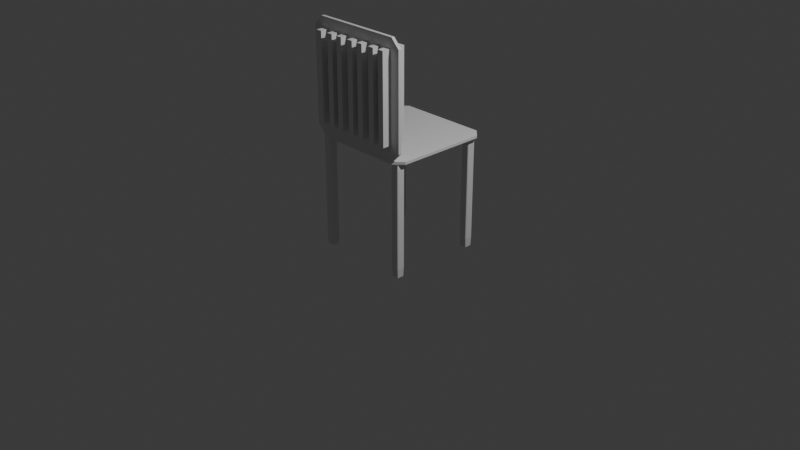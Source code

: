 # Source: ChairDesk.blend  (saved by Blender 4.2.66; exported with 4.5.12 LTS)
import bpy
from mathutils import Matrix  # noqa: F401  (used for matrix-valued properties, if any)

bpy.ops.wm.read_factory_settings(use_empty=True)
scene = bpy.context.scene
scene.name = 'Scene'

# ---- collections
col_collection = bpy.data.collections.new('Collection'); scene.collection.children.link(col_collection)

# ---- materials (node trees are filled in below, after node groups)
mat_material_001 = bpy.data.materials.new('Material.001')
mat_material_001.alpha_threshold = 0.0
mat_material_001.use_transparent_shadow = False
mat_material_001.roughness = 0.5
mat_material_001.line_color = (0.0, 0.0, 0.0, 1.0)
mat_material_004 = bpy.data.materials.new('Material.004')
mat_material_004.alpha_threshold = 0.0
mat_material_004.use_transparent_shadow = False
mat_material_004.roughness = 0.5
mat_material_004.line_color = (0.0, 0.0, 0.0, 1.0)
mat_material_005 = bpy.data.materials.new('Material.005')
mat_material_005.alpha_threshold = 0.0
mat_material_005.use_transparent_shadow = False
mat_material_005.roughness = 0.5
mat_material_005.line_color = (0.0, 0.0, 0.0, 1.0)
mat_material_006 = bpy.data.materials.new('Material.006')
mat_material_006.alpha_threshold = 0.0
mat_material_006.use_transparent_shadow = False
mat_material_006.roughness = 0.5
mat_material_006.line_color = (0.0, 0.0, 0.0, 1.0)

# ---- material node trees
mat_material_001.use_nodes = True; mat_material_001.node_tree.nodes.clear()
_N = mat_material_001.node_tree.nodes; _L = mat_material_001.node_tree.links
n0 = _N.new('ShaderNodeOutputMaterial'); n0.name = 'Material Output'; n0.location = (300, 300)
n1 = _N.new('ShaderNodeBsdfPrincipled'); n1.name = 'Principled BSDF'; n1.location = (10, 300)
n1.inputs[3].default_value = 1.45
_L.new(n1.outputs[0], n0.inputs[0])
n0.is_active_output = True
mat_material_004.use_nodes = True; mat_material_004.node_tree.nodes.clear()
_N = mat_material_004.node_tree.nodes; _L = mat_material_004.node_tree.links
n0 = _N.new('ShaderNodeOutputMaterial'); n0.name = 'Material Output'; n0.location = (300, 300)
n1 = _N.new('ShaderNodeBsdfPrincipled'); n1.name = 'Principled BSDF'; n1.location = (10, 300)
n1.inputs[3].default_value = 1.45
_L.new(n1.outputs[0], n0.inputs[0])
n0.is_active_output = True
mat_material_005.use_nodes = True; mat_material_005.node_tree.nodes.clear()
_N = mat_material_005.node_tree.nodes; _L = mat_material_005.node_tree.links
n0 = _N.new('ShaderNodeOutputMaterial'); n0.name = 'Material Output'; n0.location = (300, 300)
n1 = _N.new('ShaderNodeBsdfPrincipled'); n1.name = 'Principled BSDF'; n1.location = (10, 300)
n1.inputs[3].default_value = 1.45
_L.new(n1.outputs[0], n0.inputs[0])
n0.is_active_output = True
mat_material_006.use_nodes = True; mat_material_006.node_tree.nodes.clear()
_N = mat_material_006.node_tree.nodes; _L = mat_material_006.node_tree.links
n0 = _N.new('ShaderNodeOutputMaterial'); n0.name = 'Material Output'; n0.location = (300, 300)
n1 = _N.new('ShaderNodeBsdfPrincipled'); n1.name = 'Principled BSDF'; n1.location = (10, 300)
n1.inputs[3].default_value = 1.45
_L.new(n1.outputs[0], n0.inputs[0])
n0.is_active_output = True

# ---- world
world_world = bpy.data.worlds.new('World'); scene.world = world_world
world_world.use_nodes = True; world_world.node_tree.nodes.clear()
_N = world_world.node_tree.nodes; _L = world_world.node_tree.links
n0 = _N.new('ShaderNodeOutputWorld'); n0.name = 'World Output'; n0.location = (300, 300)
n1 = _N.new('ShaderNodeBackground'); n1.name = 'Background'; n1.location = (10, 300)
n1.inputs[0].default_value = (0.05088, 0.05088, 0.05088, 1.0)
_L.new(n1.outputs[0], n0.inputs[0])
n0.is_active_output = True
world_world.color = (0.05088, 0.05088, 0.05088)
world_world.sun_shadow_jitter_overblur = 0.0

# ---- cameras
cam_camera = bpy.data.cameras.new('Camera')
cam_camera.clip_end = 100.0
cam_camera.ortho_scale = 7.314

# ---- lights
light_light = bpy.data.lights.new('Light', 'POINT')
light_light.energy = 1000.0
light_light.shadow_soft_size = 0.1

# ---- meshes
me_cube_001 = bpy.data.meshes.new('Cube.001')
me_cube_001.from_pydata([(0.8405, 1.0, 0.8405), (0.8405, 0.8405, 1.0), (1.0, 0.8405, 0.8405), (0.8405, 0.8405, -1.0), (0.8405, 1.0, -0.8405), (1.0, 0.8405, -0.8405), (1.0, -0.8405, 0.8405), (0.8405, -0.8405, 1.0), (0.8405, -1.0, 0.8405), (1.0, -0.8405, -0.8405), (0.8405, -1.0, -0.8405), (0.8405, -0.8405, -1.0), (-0.8405, 1.0, 0.8405), (-1.0, 0.8405, 0.8405), (-0.8405, 0.8405, 1.0), (-1.0, 0.8405, -0.8405), (-0.8405, 1.0, -0.8405), (-0.8405, 0.8405, -1.0), (-1.0, -0.8405, 0.8405), (-0.8405, -1.0, 0.8405), (-0.8405, -0.8405, 1.0), (-0.8405, -0.8405, -1.0), (-0.8405, -1.0, -0.8405), (-1.0, -0.8405, -0.8405)], [], [(17, 3, 11, 21), (23, 18, 13, 15), (10, 8, 19, 22), (1, 14, 20, 7), (5, 2, 6, 9), (0, 1, 2), (3, 4, 5), (6, 7, 8), (9, 10, 11), (12, 13, 14), (15, 16, 17), (18, 19, 20), (21, 22, 23), (17, 21, 23, 15), (3, 17, 16, 4), (2, 5, 4, 0), (22, 19, 18, 23), (8, 10, 9, 6), (12, 16, 15, 13), (7, 20, 19, 8), (1, 7, 6, 2), (21, 11, 10, 22), (20, 14, 13, 18), (14, 1, 0, 12), (11, 3, 5, 9), (16, 12, 0, 4)])
_uv = me_cube_001.uv_layers.new(name='UVMap')
_uv.uv.foreach_set('vector', [0.1449, 0.5199, 0.3551, 0.5199, 0.3551, 0.7301, 0.1449, 0.7301, 0.3949, 0.01994, 0.6051, 0.01994, 0.6051, 0.2301, 0.3949, 0.2301, 0.3949, 0.7699, 0.6051, 0.7699, 0.6051, 0.9801, 0.3949, 0.9801, 0.6449, 0.5199, 0.8551, 0.5199, 0.8551, 0.7301, 0.6449, 0.7301, 0.3949, 0.5199, 0.6051, 0.5199, 0.6051, 0.7301, 0.3949, 0.7301, 0.6051, 0.4801, 0.625, 0.4801, 0.6051, 0.5, 0.3551, 0.5199, 0.3551, 0.5, 0.375, 0.5199, 0.6051, 0.75, 0.625, 0.7699, 0.6051, 0.7699, 0.375, 0.7301, 0.3551, 0.75, 0.3551, 0.7301, 0.6051, 0.25, 0.6051, 0.2301, 0.625, 0.2301, 0.125, 0.5199, 0.1449, 0.5, 0.1449, 0.5199, 0.6051, 0.01994, 0.6051, 0.0, 0.625, 0.01994, 0.1449, 0.7301, 0.1449, 0.75, 0.125, 0.7301, 0.1449, 0.5199, 0.1449, 0.7301, 0.125, 0.7301, 0.125, 0.5199, 0.3551, 0.5199, 0.1449, 0.5199, 0.1449, 0.5, 0.3551, 0.5, 0.6051, 0.5199, 0.3949, 0.5199, 0.3949, 0.4801, 0.6051, 0.4801, 0.3949, 0.0, 0.6051, 0.0, 0.6051, 0.01994, 0.3949, 0.01994, 0.6051, 0.7699, 0.3949, 0.7699, 0.3949, 0.7301, 0.6051, 0.7301, 0.6051, 0.2699, 0.3949, 0.2699, 0.3949, 0.2301, 0.6051, 0.2301, 0.625, 0.7699, 0.625, 0.9801, 0.6051, 0.9801, 0.6051, 0.7699, 0.6449, 0.5199, 0.6449, 0.7301, 0.6051, 0.7301, 0.6051, 0.5199, 0.1449, 0.7301, 0.3551, 0.7301, 0.3551, 0.75, 0.1449, 0.75, 0.625, 0.01994, 0.625, 0.2301, 0.6051, 0.2301, 0.6051, 0.01994, 0.625, 0.2699, 0.625, 0.4801, 0.6051, 0.4801, 0.6051, 0.2699, 0.3551, 0.7301, 0.3551, 0.5199, 0.3949, 0.5199, 0.3949, 0.7301, 0.3949, 0.2699, 0.6051, 0.2699, 0.6051, 0.4801, 0.3949, 0.4801])
me_cube_001.materials.append(mat_material_001)
me_cube_001.use_mirror_vertex_groups = False
me_cube_001.update()
me_cube_004 = bpy.data.meshes.new('Cube.004')
me_cube_004.from_pydata([(-0.8405, -0.8405, -1.0), (-0.8405, -1.0, -0.8405), (-1.0, -0.8405, -0.8405), (-0.8405, -1.0, 0.8405), (-0.8405, -0.8405, 1.0), (-1.0, -0.8405, 0.8405), (-0.8405, 0.8405, -1.0), (-1.0, 0.8405, -0.8405), (-0.8405, 1.0, -0.8405), (-0.8405, 0.8405, 1.0), (-0.8405, 1.0, 0.8405), (-1.0, 0.8405, 0.8405), (0.8405, -0.8405, -1.0), (1.0, -0.8405, -0.8405), (0.8405, -1.0, -0.8405), (0.8405, -0.8405, 1.0), (0.8405, -1.0, 0.8405), (1.0, -0.8405, 0.8405), (0.8405, 0.8405, -1.0), (0.8405, 1.0, -0.8405), (1.0, 0.8405, -0.8405), (0.8405, 0.8405, 1.0), (1.0, 0.8405, 0.8405), (0.8405, 1.0, 0.8405)], [], [(14, 16, 3, 1), (20, 22, 17, 13), (21, 9, 4, 15), (2, 5, 11, 7), (8, 10, 23, 19), (0, 1, 2), (3, 4, 5), (6, 7, 8), (9, 10, 11), (12, 13, 14), (15, 16, 17), (18, 19, 20), (21, 22, 23), (6, 0, 2, 7), (1, 3, 5, 2), (4, 9, 11, 5), (10, 8, 7, 11), (18, 6, 8, 19), (9, 21, 23, 10), (22, 20, 19, 23), (12, 18, 20, 13), (21, 15, 17, 22), (16, 14, 13, 17), (0, 12, 14, 1), (15, 4, 3, 16), (6, 18, 12, 0)])
_uv = me_cube_004.uv_layers.new(name='UVMap')
_uv.uv.foreach_set('vector', [0.3949, 0.7699, 0.6051, 0.7699, 0.6051, 0.9801, 0.3949, 0.9801, 0.3949, 0.5199, 0.6051, 0.5199, 0.6051, 0.7301, 0.3949, 0.7301, 0.6449, 0.5199, 0.8551, 0.5199, 0.8551, 0.7301, 0.6449, 0.7301, 0.3949, 0.01994, 0.6051, 0.01994, 0.6051, 0.2301, 0.3949, 0.2301, 0.3949, 0.2699, 0.6051, 0.2699, 0.6051, 0.4801, 0.3949, 0.4801, 0.1449, 0.7301, 0.1449, 0.75, 0.125, 0.7301, 0.6051, 0.0, 0.625, 0.01994, 0.6051, 0.01994, 0.1449, 0.5199, 0.125, 0.5199, 0.1449, 0.5, 0.625, 0.2301, 0.6051, 0.25, 0.6051, 0.2301, 0.3551, 0.7301, 0.375, 0.7301, 0.3551, 0.75, 0.625, 0.7699, 0.6051, 0.7699, 0.6051, 0.75, 0.3551, 0.5199, 0.3551, 0.5, 0.375, 0.5199, 0.625, 0.4801, 0.6051, 0.5, 0.6051, 0.4801, 0.1449, 0.5199, 0.1449, 0.7301, 0.125, 0.7301, 0.125, 0.5199, 0.3949, 0.0, 0.6051, 0.0, 0.6051, 0.01994, 0.3949, 0.01994, 0.625, 0.01994, 0.625, 0.2301, 0.6051, 0.2301, 0.6051, 0.01994, 0.6051, 0.2699, 0.3949, 0.2699, 0.3949, 0.2301, 0.6051, 0.2301, 0.3551, 0.5199, 0.1449, 0.5199, 0.1449, 0.5, 0.3551, 0.5, 0.625, 0.2699, 0.625, 0.4801, 0.6051, 0.4801, 0.6051, 0.2699, 0.6051, 0.5199, 0.3949, 0.5199, 0.3949, 0.4801, 0.6051, 0.4801, 0.3551, 0.7301, 0.3551, 0.5199, 0.3949, 0.5199, 0.3949, 0.7301, 0.6449, 0.5199, 0.6449, 0.7301, 0.6051, 0.7301, 0.6051, 0.5199, 0.6051, 0.7699, 0.3949, 0.7699, 0.3949, 0.7301, 0.6051, 0.7301, 0.1449, 0.7301, 0.3551, 0.7301, 0.3551, 0.75, 0.1449, 0.75, 0.625, 0.7699, 0.625, 0.9801, 0.6051, 0.9801, 0.6051, 0.7699, 0.1449, 0.5199, 0.3551, 0.5199, 0.3551, 0.7301, 0.1449, 0.7301])
me_cube_004.update()
me_cube_005 = bpy.data.meshes.new('Cube.005')
me_cube_005.from_pydata([(-0.8405, -0.8405, -1.0), (-0.8405, -1.0, -0.8405), (-1.0, -0.8405, -0.8405), (-0.8405, -1.0, 0.8405), (-0.8405, -0.8405, 1.0), (-1.0, -0.8405, 0.8405), (-0.8405, 0.8405, -1.0), (-1.0, 0.8405, -0.8405), (-0.8405, 1.0, -0.8405), (-0.8405, 0.8405, 1.0), (-0.8405, 1.0, 0.8405), (-1.0, 0.8405, 0.8405), (0.8405, -0.8405, -1.0), (1.0, -0.8405, -0.8405), (0.8405, -1.0, -0.8405), (0.8405, -0.8405, 1.0), (0.8405, -1.0, 0.8405), (1.0, -0.8405, 0.8405), (0.8405, 0.8405, -1.0), (0.8405, 1.0, -0.8405), (1.0, 0.8405, -0.8405), (0.8405, 0.8405, 1.0), (1.0, 0.8405, 0.8405), (0.8405, 1.0, 0.8405), (0.8188, -1.0, -0.7341), (0.8188, -1.0, 0.8193), (0.7049, -1.0, 0.8193), (0.7049, -1.0, -0.7341), (0.7049, 1.0, 0.8193), (0.8188, 1.0, 0.8193), (0.7049, 1.0, -0.7341), (0.8188, 1.0, -0.7341), (-0.6589, -1.0, -0.7341), (-0.7728, -1.0, -0.7341), (-0.6589, -1.0, 0.8193), (-0.7728, -1.0, 0.8193), (-0.7728, 1.0, 0.8193), (-0.6589, 1.0, 0.8193), (-0.7728, 1.0, -0.7341), (-0.6589, 1.0, -0.7341), (-0.3941, -1.0, 0.8193), (-0.508, -1.0, 0.8193), (-0.508, -1.0, -0.7341), (-0.3941, -1.0, -0.7341), (-0.508, 1.0, 0.8193), (-0.3941, 1.0, 0.8193), (-0.508, 1.0, -0.7341), (-0.3941, 1.0, -0.7341), (-0.1682, -1.0, 0.8193), (-0.2821, -1.0, 0.8193), (-0.2821, -1.0, -0.7341), (-0.1682, -1.0, -0.7341), (-0.1682, 1.0, -0.7341), (-0.2821, 1.0, -0.7341), (-0.2821, 1.0, 0.8193), (-0.1682, 1.0, 0.8193), (0.09651, -1.0, 0.8193), (-0.01739, -1.0, 0.8193), (-0.01739, -1.0, -0.7341), (0.09651, -1.0, -0.7341), (0.09651, 1.0, -0.7341), (-0.01739, 1.0, -0.7341), (-0.01739, 1.0, 0.8193), (0.09651, 1.0, 0.8193), (0.3279, -1.0, 0.8193), (0.2141, -1.0, 0.8193), (0.2141, -1.0, -0.7341), (0.3279, -1.0, -0.7341), (0.3279, 1.0, -0.7341), (0.2141, 1.0, -0.7341), (0.2141, 1.0, 0.8193), (0.3279, 1.0, 0.8193), (0.5927, -1.0, 0.8193), (0.4788, -1.0, 0.8193), (0.4788, -1.0, -0.7341), (0.5927, -1.0, -0.7341), (0.5927, 1.0, -0.7341), (0.4788, 1.0, -0.7341), (0.4788, 1.0, 0.8193), (0.5927, 1.0, 0.8193)], [], [(24, 14, 16, 25), (26, 25, 16, 3, 35, 34, 41, 40, 49, 48, 57, 56, 65, 64, 67, 66, 59, 58, 51, 50, 43, 42, 32, 33, 1, 14, 24, 27, 75, 74, 73, 72), (75, 27, 26, 72), (56, 59, 66, 65), (48, 51, 58, 57), (40, 43, 50, 49), (34, 32, 42, 41), (3, 1, 33, 35), (20, 22, 17, 13), (21, 9, 4, 15), (2, 5, 11, 7), (23, 19, 31, 29), (30, 31, 19, 8, 38, 39, 46, 47, 53, 52, 61, 60, 69, 68, 71, 70, 63, 62, 55, 54, 45, 44, 37, 36, 10, 23, 29, 28, 79, 78, 77, 76), (28, 30, 76, 79), (69, 60, 63, 70), (61, 52, 55, 62), (53, 47, 45, 54), (46, 39, 37, 44), (38, 8, 10, 36), (0, 1, 2), (3, 4, 5), (6, 7, 8), (9, 10, 11), (12, 13, 14), (15, 16, 17), (18, 19, 20), (21, 22, 23), (6, 0, 2, 7), (1, 3, 5, 2), (4, 9, 11, 5), (10, 8, 7, 11), (18, 6, 8, 19), (9, 21, 23, 10), (22, 20, 19, 23), (12, 18, 20, 13), (21, 15, 17, 22), (16, 14, 13, 17), (0, 12, 14, 1), (15, 4, 3, 16), (6, 18, 12, 0), (28, 26, 27, 30), (31, 24, 25, 29), (30, 27, 24, 31), (25, 26, 28, 29), (36, 35, 33, 38), (34, 37, 39, 32), (38, 33, 32, 39), (34, 35, 36, 37), (44, 41, 42, 46), (40, 45, 47, 43), (46, 42, 43, 47), (40, 41, 44, 45), (54, 49, 50, 53), (48, 55, 52, 51), (53, 50, 51, 52), (48, 49, 54, 55), (62, 57, 58, 61), (56, 63, 60, 59), (61, 58, 59, 60), (56, 57, 62, 63), (70, 65, 66, 69), (64, 71, 68, 67), (69, 66, 67, 68), (64, 65, 70, 71), (78, 73, 74, 77), (76, 75, 72, 79), (77, 74, 75, 76), (72, 73, 78, 79)])
_uv = me_cube_005.uv_layers.new(name='UVMap')
_uv.uv.foreach_set('vector', [0.4082, 0.7727, 0.3949, 0.7699, 0.6051, 0.7699, 0.6024, 0.7727, 0.6024, 0.7869, 0.6024, 0.7727, 0.6051, 0.7699, 0.6051, 0.9801, 0.6024, 0.9716, 0.6024, 0.9574, 0.6024, 0.9385, 0.6024, 0.9243, 0.6024, 0.9103, 0.6024, 0.896, 0.6024, 0.8772, 0.6024, 0.8629, 0.6024, 0.8482, 0.6024, 0.834, 0.4082, 0.834, 0.4082, 0.8482, 0.4082, 0.8629, 0.4082, 0.8772, 0.4082, 0.896, 0.4082, 0.9103, 0.4082, 0.9243, 0.4082, 0.9385, 0.4082, 0.9574, 0.4082, 0.9716, 0.3949, 0.9801, 0.3949, 0.7699, 0.4082, 0.7727, 0.4082, 0.7869, 0.4082, 0.8009, 0.4082, 0.8152, 0.6024, 0.8152, 0.6024, 0.8009, 0.4082, 0.8009, 0.4082, 0.7869, 0.6024, 0.7869, 0.6024, 0.8009, 0.6024, 0.8629, 0.4082, 0.8629, 0.4082, 0.8482, 0.6024, 0.8482, 0.6024, 0.896, 0.4082, 0.896, 0.4082, 0.8772, 0.6024, 0.8772, 0.6024, 0.9243, 0.4082, 0.9243, 0.4082, 0.9103, 0.6024, 0.9103, 0.6024, 0.9574, 0.4082, 0.9574, 0.4082, 0.9385, 0.6024, 0.9385, 0.6051, 0.9801, 0.3949, 0.9801, 0.4082, 0.9716, 0.6024, 0.9716, 0.3949, 0.5199, 0.6051, 0.5199, 0.6051, 0.7301, 0.3949, 0.7301, 0.6449, 0.5199, 0.8551, 0.5199, 0.8551, 0.7301, 0.6449, 0.7301, 0.3949, 0.01994, 0.6051, 0.01994, 0.6051, 0.2301, 0.3949, 0.2301, 0.6051, 0.4801, 0.3949, 0.4801, 0.4082, 0.4773, 0.6024, 0.4773, 0.4082, 0.4631, 0.4082, 0.4773, 0.3949, 0.4801, 0.3949, 0.2699, 0.4082, 0.2784, 0.4082, 0.2926, 0.4082, 0.3115, 0.4082, 0.3257, 0.4082, 0.3397, 0.4082, 0.354, 0.4082, 0.3728, 0.4082, 0.3871, 0.4082, 0.4018, 0.4082, 0.416, 0.6024, 0.416, 0.6024, 0.4018, 0.6024, 0.3871, 0.6024, 0.3728, 0.6024, 0.354, 0.6024, 0.3397, 0.6024, 0.3257, 0.6024, 0.3115, 0.6024, 0.2926, 0.6024, 0.2784, 0.6051, 0.2699, 0.6051, 0.4801, 0.6024, 0.4773, 0.6024, 0.4631, 0.6024, 0.4491, 0.6024, 0.4348, 0.4082, 0.4348, 0.4082, 0.4491, 0.6024, 0.4631, 0.4082, 0.4631, 0.4082, 0.4491, 0.6024, 0.4491, 0.4082, 0.4018, 0.4082, 0.3871, 0.6024, 0.3871, 0.6024, 0.4018, 0.4082, 0.3728, 0.4082, 0.354, 0.6024, 0.354, 0.6024, 0.3728, 0.4082, 0.3397, 0.4082, 0.3257, 0.6024, 0.3257, 0.6024, 0.3397, 0.4082, 0.3115, 0.4082, 0.2926, 0.6024, 0.2926, 0.6024, 0.3115, 0.4082, 0.2784, 0.3949, 0.2699, 0.6051, 0.2699, 0.6024, 0.2784, 0.1449, 0.7301, 0.1449, 0.75, 0.125, 0.7301, 0.6051, 0.0, 0.625, 0.01994, 0.6051, 0.01994, 0.1449, 0.5199, 0.125, 0.5199, 0.1449, 0.5, 0.625, 0.2301, 0.6051, 0.25, 0.6051, 0.2301, 0.3551, 0.7301, 0.375, 0.7301, 0.3551, 0.75, 0.625, 0.7699, 0.6051, 0.7699, 0.6051, 0.75, 0.3551, 0.5199, 0.3551, 0.5, 0.375, 0.5199, 0.625, 0.4801, 0.6051, 0.5, 0.6051, 0.4801, 0.1449, 0.5199, 0.1449, 0.7301, 0.125, 0.7301, 0.125, 0.5199, 0.3949, 0.0, 0.6051, 0.0, 0.6051, 0.01994, 0.3949, 0.01994, 0.625, 0.01994, 0.625, 0.2301, 0.6051, 0.2301, 0.6051, 0.01994, 0.6051, 0.2699, 0.3949, 0.2699, 0.3949, 0.2301, 0.6051, 0.2301, 0.3551, 0.5199, 0.1449, 0.5199, 0.1449, 0.5, 0.3551, 0.5, 0.625, 0.2699, 0.625, 0.4801, 0.6051, 0.4801, 0.6051, 0.2699, 0.6051, 0.5199, 0.3949, 0.5199, 0.3949, 0.4801, 0.6051, 0.4801, 0.3551, 0.7301, 0.3551, 0.5199, 0.3949, 0.5199, 0.3949, 0.7301, 0.6449, 0.5199, 0.6449, 0.7301, 0.6051, 0.7301, 0.6051, 0.5199, 0.6051, 0.7699, 0.3949, 0.7699, 0.3949, 0.7301, 0.6051, 0.7301, 0.1449, 0.7301, 0.3551, 0.7301, 0.3551, 0.75, 0.1449, 0.75, 0.625, 0.7699, 0.625, 0.9801, 0.6051, 0.9801, 0.6051, 0.7699, 0.1449, 0.5199, 0.3551, 0.5199, 0.3551, 0.7301, 0.1449, 0.7301, 0.625, 0.126, 0.625, 0.08783, 0.375, 0.08783, 0.375, 0.126, 0.375, 0.624, 0.375, 0.6622, 0.625, 0.6622, 0.625, 0.624, 0.125, 0.624, 0.125, 0.6622, 0.375, 0.6622, 0.375, 0.624, 0.625, 0.6622, 0.875, 0.6622, 0.875, 0.624, 0.625, 0.624, 0.625, 0.126, 0.625, 0.08783, 0.375, 0.08783, 0.375, 0.126, 0.625, 0.6622, 0.625, 0.624, 0.375, 0.624, 0.375, 0.6622, 0.125, 0.624, 0.125, 0.6622, 0.375, 0.6622, 0.375, 0.624, 0.625, 0.6622, 0.875, 0.6622, 0.875, 0.624, 0.625, 0.624, 0.625, 0.126, 0.625, 0.08783, 0.375, 0.08783, 0.375, 0.126, 0.625, 0.6622, 0.625, 0.624, 0.375, 0.624, 0.375, 0.6622, 0.125, 0.624, 0.125, 0.6622, 0.375, 0.6622, 0.375, 0.624, 0.625, 0.6622, 0.875, 0.6622, 0.875, 0.624, 0.625, 0.624, 0.625, 0.126, 0.625, 0.08783, 0.375, 0.08783, 0.375, 0.126, 0.625, 0.6622, 0.625, 0.624, 0.375, 0.624, 0.375, 0.6622, 0.125, 0.624, 0.125, 0.6622, 0.375, 0.6622, 0.375, 0.624, 0.625, 0.6622, 0.875, 0.6622, 0.875, 0.624, 0.625, 0.624, 0.625, 0.126, 0.625, 0.08783, 0.375, 0.08783, 0.375, 0.126, 0.625, 0.6622, 0.625, 0.624, 0.375, 0.624, 0.375, 0.6622, 0.125, 0.624, 0.125, 0.6622, 0.375, 0.6622, 0.375, 0.624, 0.625, 0.6622, 0.875, 0.6622, 0.875, 0.624, 0.625, 0.624, 0.625, 0.126, 0.625, 0.08783, 0.375, 0.08783, 0.375, 0.126, 0.625, 0.6622, 0.625, 0.624, 0.375, 0.624, 0.375, 0.6622, 0.125, 0.624, 0.125, 0.6622, 0.375, 0.6622, 0.375, 0.624, 0.625, 0.6622, 0.875, 0.6622, 0.875, 0.624, 0.625, 0.624, 0.625, 0.126, 0.625, 0.08783, 0.375, 0.08783, 0.375, 0.126, 0.375, 0.624, 0.375, 0.6622, 0.625, 0.6622, 0.625, 0.624, 0.125, 0.624, 0.125, 0.6622, 0.375, 0.6622, 0.375, 0.624, 0.625, 0.6622, 0.875, 0.6622, 0.875, 0.624, 0.625, 0.624])
me_cube_005.update()
me_cube_006 = bpy.data.meshes.new('Cube.006')
me_cube_006.from_pydata([(0.8405, 1.0, 0.8405), (0.8405, 0.8405, 1.0), (1.0, 0.8405, 0.8405), (0.8405, 0.8405, -1.0), (0.8405, 1.0, -0.8405), (1.0, 0.8405, -0.8405), (1.0, -0.8405, 0.8405), (0.8405, -0.8405, 1.0), (0.8405, -1.0, 0.8405), (1.0, -0.8405, -0.8405), (0.8405, -1.0, -0.8405), (0.8405, -0.8405, -1.0), (-0.8405, 1.0, 0.8405), (-1.0, 0.8405, 0.8405), (-0.8405, 0.8405, 1.0), (-1.0, 0.8405, -0.8405), (-0.8405, 1.0, -0.8405), (-0.8405, 0.8405, -1.0), (-1.0, -0.8405, 0.8405), (-0.8405, -1.0, 0.8405), (-0.8405, -0.8405, 1.0), (-0.8405, -0.8405, -1.0), (-0.8405, -1.0, -0.8405), (-1.0, -0.8405, -0.8405)], [], [(17, 3, 11, 21), (23, 18, 13, 15), (10, 8, 19, 22), (1, 14, 20, 7), (5, 2, 6, 9), (0, 1, 2), (3, 4, 5), (6, 7, 8), (9, 10, 11), (12, 13, 14), (15, 16, 17), (18, 19, 20), (21, 22, 23), (17, 21, 23, 15), (3, 17, 16, 4), (2, 5, 4, 0), (22, 19, 18, 23), (8, 10, 9, 6), (12, 16, 15, 13), (7, 20, 19, 8), (1, 7, 6, 2), (21, 11, 10, 22), (20, 14, 13, 18), (14, 1, 0, 12), (11, 3, 5, 9), (16, 12, 0, 4)])
_uv = me_cube_006.uv_layers.new(name='UVMap')
_uv.uv.foreach_set('vector', [0.1449, 0.5199, 0.3551, 0.5199, 0.3551, 0.7301, 0.1449, 0.7301, 0.3949, 0.01994, 0.6051, 0.01994, 0.6051, 0.2301, 0.3949, 0.2301, 0.3949, 0.7699, 0.6051, 0.7699, 0.6051, 0.9801, 0.3949, 0.9801, 0.6449, 0.5199, 0.8551, 0.5199, 0.8551, 0.7301, 0.6449, 0.7301, 0.3949, 0.5199, 0.6051, 0.5199, 0.6051, 0.7301, 0.3949, 0.7301, 0.6051, 0.4801, 0.625, 0.4801, 0.6051, 0.5, 0.3551, 0.5199, 0.3551, 0.5, 0.375, 0.5199, 0.6051, 0.75, 0.625, 0.7699, 0.6051, 0.7699, 0.375, 0.7301, 0.3551, 0.75, 0.3551, 0.7301, 0.6051, 0.25, 0.6051, 0.2301, 0.625, 0.2301, 0.125, 0.5199, 0.1449, 0.5, 0.1449, 0.5199, 0.6051, 0.01994, 0.6051, 0.0, 0.625, 0.01994, 0.1449, 0.7301, 0.1449, 0.75, 0.125, 0.7301, 0.1449, 0.5199, 0.1449, 0.7301, 0.125, 0.7301, 0.125, 0.5199, 0.3551, 0.5199, 0.1449, 0.5199, 0.1449, 0.5, 0.3551, 0.5, 0.6051, 0.5199, 0.3949, 0.5199, 0.3949, 0.4801, 0.6051, 0.4801, 0.3949, 0.0, 0.6051, 0.0, 0.6051, 0.01994, 0.3949, 0.01994, 0.6051, 0.7699, 0.3949, 0.7699, 0.3949, 0.7301, 0.6051, 0.7301, 0.6051, 0.2699, 0.3949, 0.2699, 0.3949, 0.2301, 0.6051, 0.2301, 0.625, 0.7699, 0.625, 0.9801, 0.6051, 0.9801, 0.6051, 0.7699, 0.6449, 0.5199, 0.6449, 0.7301, 0.6051, 0.7301, 0.6051, 0.5199, 0.1449, 0.7301, 0.3551, 0.7301, 0.3551, 0.75, 0.1449, 0.75, 0.625, 0.01994, 0.625, 0.2301, 0.6051, 0.2301, 0.6051, 0.01994, 0.625, 0.2699, 0.625, 0.4801, 0.6051, 0.4801, 0.6051, 0.2699, 0.3551, 0.7301, 0.3551, 0.5199, 0.3949, 0.5199, 0.3949, 0.7301, 0.3949, 0.2699, 0.6051, 0.2699, 0.6051, 0.4801, 0.3949, 0.4801])
me_cube_006.materials.append(mat_material_004)
me_cube_006.use_mirror_vertex_groups = False
me_cube_006.update()
me_cube_007 = bpy.data.meshes.new('Cube.007')
me_cube_007.from_pydata([(0.8405, 1.0, 0.8405), (0.8405, 0.8405, 1.0), (1.0, 0.8405, 0.8405), (0.8405, 0.8405, -1.0), (0.8405, 1.0, -0.8405), (1.0, 0.8405, -0.8405), (1.0, -0.8405, 0.8405), (0.8405, -0.8405, 1.0), (0.8405, -1.0, 0.8405), (1.0, -0.8405, -0.8405), (0.8405, -1.0, -0.8405), (0.8405, -0.8405, -1.0), (-0.8405, 1.0, 0.8405), (-1.0, 0.8405, 0.8405), (-0.8405, 0.8405, 1.0), (-1.0, 0.8405, -0.8405), (-0.8405, 1.0, -0.8405), (-0.8405, 0.8405, -1.0), (-1.0, -0.8405, 0.8405), (-0.8405, -1.0, 0.8405), (-0.8405, -0.8405, 1.0), (-0.8405, -0.8405, -1.0), (-0.8405, -1.0, -0.8405), (-1.0, -0.8405, -0.8405)], [], [(17, 3, 11, 21), (23, 18, 13, 15), (10, 8, 19, 22), (1, 14, 20, 7), (5, 2, 6, 9), (0, 1, 2), (3, 4, 5), (6, 7, 8), (9, 10, 11), (12, 13, 14), (15, 16, 17), (18, 19, 20), (21, 22, 23), (17, 21, 23, 15), (3, 17, 16, 4), (2, 5, 4, 0), (22, 19, 18, 23), (8, 10, 9, 6), (12, 16, 15, 13), (7, 20, 19, 8), (1, 7, 6, 2), (21, 11, 10, 22), (20, 14, 13, 18), (14, 1, 0, 12), (11, 3, 5, 9), (16, 12, 0, 4)])
_uv = me_cube_007.uv_layers.new(name='UVMap')
_uv.uv.foreach_set('vector', [0.1449, 0.5199, 0.3551, 0.5199, 0.3551, 0.7301, 0.1449, 0.7301, 0.3949, 0.01994, 0.6051, 0.01994, 0.6051, 0.2301, 0.3949, 0.2301, 0.3949, 0.7699, 0.6051, 0.7699, 0.6051, 0.9801, 0.3949, 0.9801, 0.6449, 0.5199, 0.8551, 0.5199, 0.8551, 0.7301, 0.6449, 0.7301, 0.3949, 0.5199, 0.6051, 0.5199, 0.6051, 0.7301, 0.3949, 0.7301, 0.6051, 0.4801, 0.625, 0.4801, 0.6051, 0.5, 0.3551, 0.5199, 0.3551, 0.5, 0.375, 0.5199, 0.6051, 0.75, 0.625, 0.7699, 0.6051, 0.7699, 0.375, 0.7301, 0.3551, 0.75, 0.3551, 0.7301, 0.6051, 0.25, 0.6051, 0.2301, 0.625, 0.2301, 0.125, 0.5199, 0.1449, 0.5, 0.1449, 0.5199, 0.6051, 0.01994, 0.6051, 0.0, 0.625, 0.01994, 0.1449, 0.7301, 0.1449, 0.75, 0.125, 0.7301, 0.1449, 0.5199, 0.1449, 0.7301, 0.125, 0.7301, 0.125, 0.5199, 0.3551, 0.5199, 0.1449, 0.5199, 0.1449, 0.5, 0.3551, 0.5, 0.6051, 0.5199, 0.3949, 0.5199, 0.3949, 0.4801, 0.6051, 0.4801, 0.3949, 0.0, 0.6051, 0.0, 0.6051, 0.01994, 0.3949, 0.01994, 0.6051, 0.7699, 0.3949, 0.7699, 0.3949, 0.7301, 0.6051, 0.7301, 0.6051, 0.2699, 0.3949, 0.2699, 0.3949, 0.2301, 0.6051, 0.2301, 0.625, 0.7699, 0.625, 0.9801, 0.6051, 0.9801, 0.6051, 0.7699, 0.6449, 0.5199, 0.6449, 0.7301, 0.6051, 0.7301, 0.6051, 0.5199, 0.1449, 0.7301, 0.3551, 0.7301, 0.3551, 0.75, 0.1449, 0.75, 0.625, 0.01994, 0.625, 0.2301, 0.6051, 0.2301, 0.6051, 0.01994, 0.625, 0.2699, 0.625, 0.4801, 0.6051, 0.4801, 0.6051, 0.2699, 0.3551, 0.7301, 0.3551, 0.5199, 0.3949, 0.5199, 0.3949, 0.7301, 0.3949, 0.2699, 0.6051, 0.2699, 0.6051, 0.4801, 0.3949, 0.4801])
me_cube_007.materials.append(mat_material_005)
me_cube_007.use_mirror_vertex_groups = False
me_cube_007.update()
me_cube_008 = bpy.data.meshes.new('Cube.008')
me_cube_008.from_pydata([(0.8405, 1.0, 0.8405), (0.8405, 0.8405, 1.0), (1.0, 0.8405, 0.8405), (0.8405, 0.8405, -1.0), (0.8405, 1.0, -0.8405), (1.0, 0.8405, -0.8405), (1.0, -0.8405, 0.8405), (0.8405, -0.8405, 1.0), (0.8405, -1.0, 0.8405), (1.0, -0.8405, -0.8405), (0.8405, -1.0, -0.8405), (0.8405, -0.8405, -1.0), (-0.8405, 1.0, 0.8405), (-1.0, 0.8405, 0.8405), (-0.8405, 0.8405, 1.0), (-1.0, 0.8405, -0.8405), (-0.8405, 1.0, -0.8405), (-0.8405, 0.8405, -1.0), (-1.0, -0.8405, 0.8405), (-0.8405, -1.0, 0.8405), (-0.8405, -0.8405, 1.0), (-0.8405, -0.8405, -1.0), (-0.8405, -1.0, -0.8405), (-1.0, -0.8405, -0.8405)], [], [(17, 3, 11, 21), (23, 18, 13, 15), (10, 8, 19, 22), (1, 14, 20, 7), (5, 2, 6, 9), (0, 1, 2), (3, 4, 5), (6, 7, 8), (9, 10, 11), (12, 13, 14), (15, 16, 17), (18, 19, 20), (21, 22, 23), (17, 21, 23, 15), (3, 17, 16, 4), (2, 5, 4, 0), (22, 19, 18, 23), (8, 10, 9, 6), (12, 16, 15, 13), (7, 20, 19, 8), (1, 7, 6, 2), (21, 11, 10, 22), (20, 14, 13, 18), (14, 1, 0, 12), (11, 3, 5, 9), (16, 12, 0, 4)])
_uv = me_cube_008.uv_layers.new(name='UVMap')
_uv.uv.foreach_set('vector', [0.1449, 0.5199, 0.3551, 0.5199, 0.3551, 0.7301, 0.1449, 0.7301, 0.3949, 0.01994, 0.6051, 0.01994, 0.6051, 0.2301, 0.3949, 0.2301, 0.3949, 0.7699, 0.6051, 0.7699, 0.6051, 0.9801, 0.3949, 0.9801, 0.6449, 0.5199, 0.8551, 0.5199, 0.8551, 0.7301, 0.6449, 0.7301, 0.3949, 0.5199, 0.6051, 0.5199, 0.6051, 0.7301, 0.3949, 0.7301, 0.6051, 0.4801, 0.625, 0.4801, 0.6051, 0.5, 0.3551, 0.5199, 0.3551, 0.5, 0.375, 0.5199, 0.6051, 0.75, 0.625, 0.7699, 0.6051, 0.7699, 0.375, 0.7301, 0.3551, 0.75, 0.3551, 0.7301, 0.6051, 0.25, 0.6051, 0.2301, 0.625, 0.2301, 0.125, 0.5199, 0.1449, 0.5, 0.1449, 0.5199, 0.6051, 0.01994, 0.6051, 0.0, 0.625, 0.01994, 0.1449, 0.7301, 0.1449, 0.75, 0.125, 0.7301, 0.1449, 0.5199, 0.1449, 0.7301, 0.125, 0.7301, 0.125, 0.5199, 0.3551, 0.5199, 0.1449, 0.5199, 0.1449, 0.5, 0.3551, 0.5, 0.6051, 0.5199, 0.3949, 0.5199, 0.3949, 0.4801, 0.6051, 0.4801, 0.3949, 0.0, 0.6051, 0.0, 0.6051, 0.01994, 0.3949, 0.01994, 0.6051, 0.7699, 0.3949, 0.7699, 0.3949, 0.7301, 0.6051, 0.7301, 0.6051, 0.2699, 0.3949, 0.2699, 0.3949, 0.2301, 0.6051, 0.2301, 0.625, 0.7699, 0.625, 0.9801, 0.6051, 0.9801, 0.6051, 0.7699, 0.6449, 0.5199, 0.6449, 0.7301, 0.6051, 0.7301, 0.6051, 0.5199, 0.1449, 0.7301, 0.3551, 0.7301, 0.3551, 0.75, 0.1449, 0.75, 0.625, 0.01994, 0.625, 0.2301, 0.6051, 0.2301, 0.6051, 0.01994, 0.625, 0.2699, 0.625, 0.4801, 0.6051, 0.4801, 0.6051, 0.2699, 0.3551, 0.7301, 0.3551, 0.5199, 0.3949, 0.5199, 0.3949, 0.7301, 0.3949, 0.2699, 0.6051, 0.2699, 0.6051, 0.4801, 0.3949, 0.4801])
me_cube_008.materials.append(mat_material_006)
me_cube_008.use_mirror_vertex_groups = False
me_cube_008.update()
me_cube = bpy.data.meshes.new('Cube')
me_cube.from_pydata([(-1.0, -1.0, -1.0), (-1.0, -1.0, 1.0), (-1.0, 1.0, -1.0), (-1.0, 1.0, 1.0), (1.0, -1.0, -1.0), (1.0, -1.0, 1.0), (1.0, 1.0, -1.0), (1.0, 1.0, 1.0)], [], [(0, 1, 3, 2), (2, 3, 7, 6), (6, 7, 5, 4), (4, 5, 1, 0), (2, 6, 4, 0), (7, 3, 1, 5)])
_uv = me_cube.uv_layers.new(name='UVMap')
_uv.uv.foreach_set('vector', [0.375, 0.0, 0.625, 0.0, 0.625, 0.25, 0.375, 0.25, 0.375, 0.25, 0.625, 0.25, 0.625, 0.5, 0.375, 0.5, 0.375, 0.5, 0.625, 0.5, 0.625, 0.75, 0.375, 0.75, 0.375, 0.75, 0.625, 0.75, 0.625, 1.0, 0.375, 1.0, 0.125, 0.5, 0.375, 0.5, 0.375, 0.75, 0.125, 0.75, 0.625, 0.5, 0.875, 0.5, 0.875, 0.75, 0.625, 0.75])
me_cube.update()
me_cube_002 = bpy.data.meshes.new('Cube.002')
me_cube_002.from_pydata([(-1.0, -1.0, -1.0), (-1.0, -1.0, 1.0), (-1.0, 1.0, -1.0), (-1.0, 1.0, 1.0), (1.0, -1.0, -1.0), (1.0, -1.0, 1.0), (1.0, 1.0, -1.0), (1.0, 1.0, 1.0)], [], [(0, 1, 3, 2), (2, 3, 7, 6), (6, 7, 5, 4), (4, 5, 1, 0), (2, 6, 4, 0), (7, 3, 1, 5)])
_uv = me_cube_002.uv_layers.new(name='UVMap')
_uv.uv.foreach_set('vector', [0.375, 0.0, 0.625, 0.0, 0.625, 0.25, 0.375, 0.25, 0.375, 0.25, 0.625, 0.25, 0.625, 0.5, 0.375, 0.5, 0.375, 0.5, 0.625, 0.5, 0.625, 0.75, 0.375, 0.75, 0.375, 0.75, 0.625, 0.75, 0.625, 1.0, 0.375, 1.0, 0.125, 0.5, 0.375, 0.5, 0.375, 0.75, 0.125, 0.75, 0.625, 0.5, 0.875, 0.5, 0.875, 0.75, 0.625, 0.75])
me_cube_002.update()
me_cube_003 = bpy.data.meshes.new('Cube.003')
me_cube_003.from_pydata([(-1.0, -1.0, -1.0), (-1.0, -1.0, 1.0), (-1.0, 1.0, -1.0), (-1.0, 1.0, 1.0), (1.0, -1.0, -1.0), (1.0, -1.0, 1.0), (1.0, 1.0, -1.0), (1.0, 1.0, 1.0)], [], [(0, 1, 3, 2), (2, 3, 7, 6), (6, 7, 5, 4), (4, 5, 1, 0), (2, 6, 4, 0), (7, 3, 1, 5)])
_uv = me_cube_003.uv_layers.new(name='UVMap')
_uv.uv.foreach_set('vector', [0.375, 0.0, 0.625, 0.0, 0.625, 0.25, 0.375, 0.25, 0.375, 0.25, 0.625, 0.25, 0.625, 0.5, 0.375, 0.5, 0.375, 0.5, 0.625, 0.5, 0.625, 0.75, 0.375, 0.75, 0.375, 0.75, 0.625, 0.75, 0.625, 1.0, 0.375, 1.0, 0.125, 0.5, 0.375, 0.5, 0.375, 0.75, 0.125, 0.75, 0.625, 0.5, 0.875, 0.5, 0.875, 0.75, 0.625, 0.75])
me_cube_003.update()
me_cube_009 = bpy.data.meshes.new('Cube.009')
me_cube_009.from_pydata([(-1.0, -1.0, -1.0), (-1.0, -1.0, 1.0), (-1.0, 1.0, -1.0), (-1.0, 1.0, 1.0), (1.0, -1.0, -1.0), (1.0, -1.0, 1.0), (1.0, 1.0, -1.0), (1.0, 1.0, 1.0)], [], [(0, 1, 3, 2), (2, 3, 7, 6), (6, 7, 5, 4), (4, 5, 1, 0), (2, 6, 4, 0), (7, 3, 1, 5)])
_uv = me_cube_009.uv_layers.new(name='UVMap')
_uv.uv.foreach_set('vector', [0.375, 0.0, 0.625, 0.0, 0.625, 0.25, 0.375, 0.25, 0.375, 0.25, 0.625, 0.25, 0.625, 0.5, 0.375, 0.5, 0.375, 0.5, 0.625, 0.5, 0.625, 0.75, 0.375, 0.75, 0.375, 0.75, 0.625, 0.75, 0.625, 1.0, 0.375, 1.0, 0.125, 0.5, 0.375, 0.5, 0.375, 0.75, 0.125, 0.75, 0.625, 0.5, 0.875, 0.5, 0.875, 0.75, 0.625, 0.75])
me_cube_009.update()
me_cube_010 = bpy.data.meshes.new('Cube.010')
me_cube_010.from_pydata([(-1.0, -1.0, -1.0), (-1.0, -1.0, 1.0), (-1.0, 1.0, -1.0), (-1.0, 1.0, 1.0), (1.0, -1.0, -1.0), (1.0, -1.0, 1.0), (1.0, 1.0, -1.0), (1.0, 1.0, 1.0)], [], [(0, 1, 3, 2), (2, 3, 7, 6), (6, 7, 5, 4), (4, 5, 1, 0), (2, 6, 4, 0), (7, 3, 1, 5)])
_uv = me_cube_010.uv_layers.new(name='UVMap')
_uv.uv.foreach_set('vector', [0.375, 0.0, 0.625, 0.0, 0.625, 0.25, 0.375, 0.25, 0.375, 0.25, 0.625, 0.25, 0.625, 0.5, 0.375, 0.5, 0.375, 0.5, 0.625, 0.5, 0.625, 0.75, 0.375, 0.75, 0.375, 0.75, 0.625, 0.75, 0.625, 1.0, 0.375, 1.0, 0.125, 0.5, 0.375, 0.5, 0.375, 0.75, 0.125, 0.75, 0.625, 0.5, 0.875, 0.5, 0.875, 0.75, 0.625, 0.75])
me_cube_010.update()
me_cube_011 = bpy.data.meshes.new('Cube.011')
me_cube_011.from_pydata([(-1.0, -1.0, -1.0), (-1.0, -1.0, 1.0), (-1.0, 1.0, -1.0), (-1.0, 1.0, 1.0), (1.0, -1.0, -1.0), (1.0, -1.0, 1.0), (1.0, 1.0, -1.0), (1.0, 1.0, 1.0)], [], [(0, 1, 3, 2), (2, 3, 7, 6), (6, 7, 5, 4), (4, 5, 1, 0), (2, 6, 4, 0), (7, 3, 1, 5)])
_uv = me_cube_011.uv_layers.new(name='UVMap')
_uv.uv.foreach_set('vector', [0.375, 0.0, 0.625, 0.0, 0.625, 0.25, 0.375, 0.25, 0.375, 0.25, 0.625, 0.25, 0.625, 0.5, 0.375, 0.5, 0.375, 0.5, 0.625, 0.5, 0.625, 0.75, 0.375, 0.75, 0.375, 0.75, 0.625, 0.75, 0.625, 1.0, 0.375, 1.0, 0.125, 0.5, 0.375, 0.5, 0.375, 0.75, 0.125, 0.75, 0.625, 0.5, 0.875, 0.5, 0.875, 0.75, 0.625, 0.75])
me_cube_011.update()
me_cube_012 = bpy.data.meshes.new('Cube.012')
me_cube_012.from_pydata([(-1.0, -1.0, -1.0), (-1.0, -1.0, 1.0), (-1.0, 1.0, -1.0), (-1.0, 1.0, 1.0), (1.0, -1.0, -1.0), (1.0, -1.0, 1.0), (1.0, 1.0, -1.0), (1.0, 1.0, 1.0)], [], [(0, 1, 3, 2), (2, 3, 7, 6), (6, 7, 5, 4), (4, 5, 1, 0), (2, 6, 4, 0), (7, 3, 1, 5)])
_uv = me_cube_012.uv_layers.new(name='UVMap')
_uv.uv.foreach_set('vector', [0.375, 0.0, 0.625, 0.0, 0.625, 0.25, 0.375, 0.25, 0.375, 0.25, 0.625, 0.25, 0.625, 0.5, 0.375, 0.5, 0.375, 0.5, 0.625, 0.5, 0.625, 0.75, 0.375, 0.75, 0.375, 0.75, 0.625, 0.75, 0.625, 1.0, 0.375, 1.0, 0.125, 0.5, 0.375, 0.5, 0.375, 0.75, 0.125, 0.75, 0.625, 0.5, 0.875, 0.5, 0.875, 0.75, 0.625, 0.75])
me_cube_012.update()

# ---- objects
ob_light = bpy.data.objects.new('Light', light_light)
ob_camera = bpy.data.objects.new('Camera', cam_camera)
ob_cube_001 = bpy.data.objects.new('Cube.001', me_cube_001)
ob_cube_004 = bpy.data.objects.new('Cube.004', me_cube_004)
ob_cube_005 = bpy.data.objects.new('Cube.005', me_cube_005)
ob_cube_002 = bpy.data.objects.new('Cube.002', me_cube_006)
ob_cube_003 = bpy.data.objects.new('Cube.003', me_cube_007)
ob_cube_006 = bpy.data.objects.new('Cube.006', me_cube_008)
ob_cube = bpy.data.objects.new('Cube', me_cube)
ob_cube_007 = bpy.data.objects.new('Cube.007', me_cube_002)
ob_cube_008 = bpy.data.objects.new('Cube.008', me_cube_003)
ob_cube_009 = bpy.data.objects.new('Cube.009', me_cube_009)
ob_cube_010 = bpy.data.objects.new('Cube.010', me_cube_010)
ob_cube_011 = bpy.data.objects.new('Cube.011', me_cube_011)
ob_cube_012 = bpy.data.objects.new('Cube.012', me_cube_012)

# ---- transforms, parenting, visibility, modifiers, constraints
ob_light.location = (4.076, 1.005, 5.904)
ob_light.rotation_euler = (0.6503, 0.05522, 1.866)
ob_light.lock_rotations_4d = False
ob_light.empty_display_type = 'ARROWS'
ob_light.color = (0.0, 0.0, 0.0, 0.0)
ob_light.lineart.crease_threshold = 0.0
ob_camera.location = (7.359, -6.926, 4.958)
ob_camera.rotation_euler = (1.109, 0.0, 0.8149)
ob_camera.lock_rotations_4d = False
ob_camera.empty_display_type = 'ARROWS'
ob_camera.color = (0.0, 0.0, 0.0, 0.0)
ob_camera.display_type = 'WIRE'
ob_camera.lineart.crease_threshold = 0.0
ob_cube_001.location = (0.0, 0.9916, 0.0)
ob_cube_001.scale = (0.04681, 0.04679, 0.654)
ob_cube_001.lock_rotations_4d = False
ob_cube_001.empty_display_type = 'ARROWS'
ob_cube_001.lineart.crease_threshold = 0.0
ob_cube_004.location = (-0.5086, 0.5053, 0.6405)
ob_cube_004.scale = (0.607, 0.607, 0.01809)
ob_cube_005.location = (-0.5094, -0.08079, 1.284)
ob_cube_005.scale = (0.6063, 0.02105, 0.6297)
ob_cube_002.location = (-1.028, 0.9916, 0.0)
ob_cube_002.scale = (0.04681, 0.04679, 0.654)
ob_cube_002.lock_rotations_4d = False
ob_cube_002.empty_display_type = 'ARROWS'
ob_cube_002.lineart.crease_threshold = 0.0
ob_cube_003.location = (-1.028, -0.01831, 0.0)
ob_cube_003.scale = (0.04681, 0.04679, 0.654)
ob_cube_003.lock_rotations_4d = False
ob_cube_003.empty_display_type = 'ARROWS'
ob_cube_003.lineart.crease_threshold = 0.0
ob_cube_006.location = (0.0, -0.01831, 0.0)
ob_cube_006.scale = (0.04681, 0.04679, 0.654)
ob_cube_006.lock_rotations_4d = False
ob_cube_006.empty_display_type = 'ARROWS'
ob_cube_006.lineart.crease_threshold = 0.0
ob_cube.location = (-0.1846, -0.06087, 1.311)
ob_cube.scale = (0.03453, 0.1378, 0.4891)
ob_cube_007.location = (-0.3451, -0.06087, 1.311)
ob_cube_007.scale = (0.03453, 0.1378, 0.4891)
ob_cube_008.location = (-0.6459, -0.06087, 1.311)
ob_cube_008.scale = (0.03453, 0.1378, 0.4891)
ob_cube_009.location = (-0.4854, -0.06087, 1.311)
ob_cube_009.scale = (0.03453, 0.1378, 0.4891)
ob_cube_010.location = (-0.7829, -0.06087, 1.311)
ob_cube_010.scale = (0.03453, 0.1378, 0.4891)
ob_cube_011.location = (-0.9434, -0.06087, 1.311)
ob_cube_011.scale = (0.03453, 0.1378, 0.4891)
ob_cube_012.location = (-0.04751, -0.06087, 1.311)
ob_cube_012.scale = (0.03453, 0.1378, 0.4891)

# ---- collection membership
col_collection.objects.link(ob_light)
col_collection.objects.link(ob_camera)
col_collection.objects.link(ob_cube_001)
col_collection.objects.link(ob_cube_004)
col_collection.objects.link(ob_cube_005)
col_collection.objects.link(ob_cube_002)
col_collection.objects.link(ob_cube_003)
col_collection.objects.link(ob_cube_006)
col_collection.objects.link(ob_cube)
col_collection.objects.link(ob_cube_007)
col_collection.objects.link(ob_cube_008)
col_collection.objects.link(ob_cube_009)
col_collection.objects.link(ob_cube_010)
col_collection.objects.link(ob_cube_011)
col_collection.objects.link(ob_cube_012)

# ---- scene / render settings (as saved in the file)
scene.camera = ob_camera
scene.frame_start = 1; scene.frame_end = 250; scene.frame_set(1)
scene.render.engine = 'BLENDER_EEVEE_NEXT'
bpy.context.view_layer.update()
